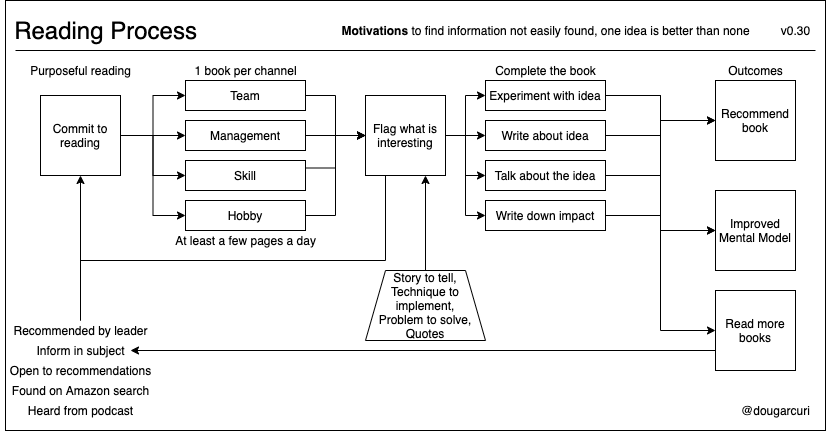

The diagram above was exported from draw.io. Its source (the exported page's mxGraphModel, read from the mxfile embedded in the PNG):
<mxGraphModel dx="1298" dy="773" grid="1" gridSize="10" guides="1" tooltips="1" connect="1" arrows="1" fold="1" page="1" pageScale="1" pageWidth="850" pageHeight="1100" math="0" shadow="0">
  <root>
    <mxCell id="0" />
    <mxCell id="1" parent="0" />
    <mxCell id="oZXL2kZeHIh9_-ydEniH-50" value="" style="rounded=0;whiteSpace=wrap;html=1;fillColor=none;" vertex="1" parent="1">
      <mxGeometry x="30" y="20" width="820" height="430" as="geometry" />
    </mxCell>
    <mxCell id="oZXL2kZeHIh9_-ydEniH-1" value="&lt;font style=&quot;font-size: 24px&quot;&gt;Reading Process&lt;/font&gt;" style="text;html=1;align=center;verticalAlign=middle;resizable=0;points=[];autosize=1;" vertex="1" parent="1">
      <mxGeometry x="30" y="40" width="200" height="20" as="geometry" />
    </mxCell>
    <mxCell id="oZXL2kZeHIh9_-ydEniH-73" style="edgeStyle=orthogonalEdgeStyle;rounded=0;orthogonalLoop=1;jettySize=auto;html=1;exitX=1;exitY=0.5;exitDx=0;exitDy=0;entryX=0;entryY=0.5;entryDx=0;entryDy=0;endArrow=classic;endFill=1;" edge="1" parent="1" source="oZXL2kZeHIh9_-ydEniH-2" target="oZXL2kZeHIh9_-ydEniH-11">
      <mxGeometry relative="1" as="geometry" />
    </mxCell>
    <mxCell id="oZXL2kZeHIh9_-ydEniH-74" style="edgeStyle=orthogonalEdgeStyle;rounded=0;orthogonalLoop=1;jettySize=auto;html=1;exitX=1;exitY=0.5;exitDx=0;exitDy=0;entryX=0;entryY=0.5;entryDx=0;entryDy=0;endArrow=classic;endFill=1;" edge="1" parent="1" source="oZXL2kZeHIh9_-ydEniH-2" target="oZXL2kZeHIh9_-ydEniH-12">
      <mxGeometry relative="1" as="geometry" />
    </mxCell>
    <mxCell id="oZXL2kZeHIh9_-ydEniH-75" style="edgeStyle=orthogonalEdgeStyle;rounded=0;orthogonalLoop=1;jettySize=auto;html=1;exitX=1;exitY=0.5;exitDx=0;exitDy=0;entryX=0;entryY=0.5;entryDx=0;entryDy=0;endArrow=classic;endFill=1;" edge="1" parent="1" source="oZXL2kZeHIh9_-ydEniH-2" target="oZXL2kZeHIh9_-ydEniH-13">
      <mxGeometry relative="1" as="geometry" />
    </mxCell>
    <mxCell id="oZXL2kZeHIh9_-ydEniH-76" style="edgeStyle=orthogonalEdgeStyle;rounded=0;orthogonalLoop=1;jettySize=auto;html=1;exitX=1;exitY=0.5;exitDx=0;exitDy=0;entryX=0;entryY=0.5;entryDx=0;entryDy=0;endArrow=classic;endFill=1;" edge="1" parent="1" source="oZXL2kZeHIh9_-ydEniH-2" target="oZXL2kZeHIh9_-ydEniH-37">
      <mxGeometry relative="1" as="geometry" />
    </mxCell>
    <mxCell id="oZXL2kZeHIh9_-ydEniH-2" value="Commit to reading" style="whiteSpace=wrap;html=1;aspect=fixed;" vertex="1" parent="1">
      <mxGeometry x="65" y="115" width="80" height="80" as="geometry" />
    </mxCell>
    <mxCell id="oZXL2kZeHIh9_-ydEniH-3" value="" style="endArrow=classic;html=1;" edge="1" parent="1" source="oZXL2kZeHIh9_-ydEniH-4">
      <mxGeometry width="50" height="50" relative="1" as="geometry">
        <mxPoint x="105" y="235" as="sourcePoint" />
        <mxPoint x="105" y="195" as="targetPoint" />
      </mxGeometry>
    </mxCell>
    <mxCell id="oZXL2kZeHIh9_-ydEniH-4" value="Recommended by leader" style="text;html=1;align=center;verticalAlign=middle;resizable=0;points=[];autosize=1;" vertex="1" parent="1">
      <mxGeometry x="30" y="340" width="150" height="20" as="geometry" />
    </mxCell>
    <mxCell id="oZXL2kZeHIh9_-ydEniH-5" value="Inform in subject" style="text;html=1;align=center;verticalAlign=middle;resizable=0;points=[];autosize=1;" vertex="1" parent="1">
      <mxGeometry x="55" y="360" width="100" height="20" as="geometry" />
    </mxCell>
    <mxCell id="oZXL2kZeHIh9_-ydEniH-7" value="&lt;b&gt;Motivations&lt;/b&gt; to find information not easily found, one idea is better than none" style="text;html=1;align=center;verticalAlign=middle;resizable=0;points=[];autosize=1;" vertex="1" parent="1">
      <mxGeometry x="360" y="40" width="420" height="20" as="geometry" />
    </mxCell>
    <mxCell id="oZXL2kZeHIh9_-ydEniH-19" style="edgeStyle=orthogonalEdgeStyle;rounded=0;orthogonalLoop=1;jettySize=auto;html=1;exitX=1;exitY=0.5;exitDx=0;exitDy=0;entryX=0;entryY=0.5;entryDx=0;entryDy=0;" edge="1" parent="1" source="oZXL2kZeHIh9_-ydEniH-11" target="oZXL2kZeHIh9_-ydEniH-18">
      <mxGeometry relative="1" as="geometry" />
    </mxCell>
    <mxCell id="oZXL2kZeHIh9_-ydEniH-11" value="Team" style="rounded=0;whiteSpace=wrap;html=1;" vertex="1" parent="1">
      <mxGeometry x="210" y="100" width="120" height="30" as="geometry" />
    </mxCell>
    <mxCell id="oZXL2kZeHIh9_-ydEniH-20" style="edgeStyle=orthogonalEdgeStyle;rounded=0;orthogonalLoop=1;jettySize=auto;html=1;exitX=1;exitY=0.5;exitDx=0;exitDy=0;" edge="1" parent="1" source="oZXL2kZeHIh9_-ydEniH-12" target="oZXL2kZeHIh9_-ydEniH-18">
      <mxGeometry relative="1" as="geometry" />
    </mxCell>
    <mxCell id="oZXL2kZeHIh9_-ydEniH-12" value="Management" style="rounded=0;whiteSpace=wrap;html=1;" vertex="1" parent="1">
      <mxGeometry x="210" y="140" width="120" height="30" as="geometry" />
    </mxCell>
    <mxCell id="oZXL2kZeHIh9_-ydEniH-21" style="edgeStyle=orthogonalEdgeStyle;rounded=0;orthogonalLoop=1;jettySize=auto;html=1;exitX=1;exitY=0.25;exitDx=0;exitDy=0;entryX=0;entryY=0.5;entryDx=0;entryDy=0;" edge="1" parent="1" source="oZXL2kZeHIh9_-ydEniH-13" target="oZXL2kZeHIh9_-ydEniH-18">
      <mxGeometry relative="1" as="geometry" />
    </mxCell>
    <mxCell id="oZXL2kZeHIh9_-ydEniH-13" value="Skill" style="rounded=0;whiteSpace=wrap;html=1;" vertex="1" parent="1">
      <mxGeometry x="210" y="180" width="120" height="30" as="geometry" />
    </mxCell>
    <mxCell id="oZXL2kZeHIh9_-ydEniH-17" value="Purposeful reading" style="text;html=1;align=center;verticalAlign=middle;resizable=0;points=[];autosize=1;" vertex="1" parent="1">
      <mxGeometry x="45" y="80" width="120" height="20" as="geometry" />
    </mxCell>
    <mxCell id="oZXL2kZeHIh9_-ydEniH-36" style="edgeStyle=orthogonalEdgeStyle;rounded=0;orthogonalLoop=1;jettySize=auto;html=1;exitX=0.25;exitY=1;exitDx=0;exitDy=0;endArrow=none;endFill=0;" edge="1" parent="1" source="oZXL2kZeHIh9_-ydEniH-18" target="oZXL2kZeHIh9_-ydEniH-4">
      <mxGeometry relative="1" as="geometry">
        <Array as="points">
          <mxPoint x="410" y="280" />
          <mxPoint x="105" y="280" />
        </Array>
      </mxGeometry>
    </mxCell>
    <mxCell id="oZXL2kZeHIh9_-ydEniH-77" style="edgeStyle=orthogonalEdgeStyle;rounded=0;orthogonalLoop=1;jettySize=auto;html=1;exitX=1;exitY=0.5;exitDx=0;exitDy=0;entryX=0;entryY=0.5;entryDx=0;entryDy=0;endArrow=classic;endFill=1;" edge="1" parent="1" source="oZXL2kZeHIh9_-ydEniH-18" target="oZXL2kZeHIh9_-ydEniH-25">
      <mxGeometry relative="1" as="geometry" />
    </mxCell>
    <mxCell id="oZXL2kZeHIh9_-ydEniH-78" style="edgeStyle=orthogonalEdgeStyle;rounded=0;orthogonalLoop=1;jettySize=auto;html=1;exitX=1;exitY=0.5;exitDx=0;exitDy=0;entryX=0;entryY=0.5;entryDx=0;entryDy=0;endArrow=classic;endFill=1;" edge="1" parent="1" source="oZXL2kZeHIh9_-ydEniH-18" target="oZXL2kZeHIh9_-ydEniH-26">
      <mxGeometry relative="1" as="geometry" />
    </mxCell>
    <mxCell id="oZXL2kZeHIh9_-ydEniH-79" style="edgeStyle=orthogonalEdgeStyle;rounded=0;orthogonalLoop=1;jettySize=auto;html=1;exitX=1;exitY=0.5;exitDx=0;exitDy=0;entryX=0;entryY=0.5;entryDx=0;entryDy=0;endArrow=classic;endFill=1;" edge="1" parent="1" source="oZXL2kZeHIh9_-ydEniH-18" target="oZXL2kZeHIh9_-ydEniH-39">
      <mxGeometry relative="1" as="geometry" />
    </mxCell>
    <mxCell id="oZXL2kZeHIh9_-ydEniH-80" style="edgeStyle=orthogonalEdgeStyle;rounded=0;orthogonalLoop=1;jettySize=auto;html=1;exitX=1;exitY=0.5;exitDx=0;exitDy=0;entryX=0;entryY=0.5;entryDx=0;entryDy=0;endArrow=classic;endFill=1;" edge="1" parent="1" source="oZXL2kZeHIh9_-ydEniH-18" target="oZXL2kZeHIh9_-ydEniH-60">
      <mxGeometry relative="1" as="geometry" />
    </mxCell>
    <mxCell id="oZXL2kZeHIh9_-ydEniH-18" value="Flag what is interesting" style="whiteSpace=wrap;html=1;aspect=fixed;" vertex="1" parent="1">
      <mxGeometry x="390" y="115" width="80" height="80" as="geometry" />
    </mxCell>
    <mxCell id="oZXL2kZeHIh9_-ydEniH-82" style="edgeStyle=orthogonalEdgeStyle;rounded=0;orthogonalLoop=1;jettySize=auto;html=1;exitX=1;exitY=0.5;exitDx=0;exitDy=0;entryX=0;entryY=0.5;entryDx=0;entryDy=0;endArrow=classic;endFill=1;" edge="1" parent="1" source="oZXL2kZeHIh9_-ydEniH-25" target="oZXL2kZeHIh9_-ydEniH-32">
      <mxGeometry relative="1" as="geometry" />
    </mxCell>
    <mxCell id="oZXL2kZeHIh9_-ydEniH-83" style="edgeStyle=orthogonalEdgeStyle;rounded=0;orthogonalLoop=1;jettySize=auto;html=1;exitX=1;exitY=0.5;exitDx=0;exitDy=0;entryX=0;entryY=0.5;entryDx=0;entryDy=0;endArrow=classic;endFill=1;" edge="1" parent="1" source="oZXL2kZeHIh9_-ydEniH-25" target="oZXL2kZeHIh9_-ydEniH-56">
      <mxGeometry relative="1" as="geometry" />
    </mxCell>
    <mxCell id="oZXL2kZeHIh9_-ydEniH-25" value="Experiment with idea" style="rounded=0;whiteSpace=wrap;html=1;" vertex="1" parent="1">
      <mxGeometry x="510" y="100" width="120" height="30" as="geometry" />
    </mxCell>
    <mxCell id="oZXL2kZeHIh9_-ydEniH-84" style="edgeStyle=orthogonalEdgeStyle;rounded=0;orthogonalLoop=1;jettySize=auto;html=1;exitX=1;exitY=0.5;exitDx=0;exitDy=0;entryX=0;entryY=0.5;entryDx=0;entryDy=0;endArrow=classic;endFill=1;" edge="1" parent="1" source="oZXL2kZeHIh9_-ydEniH-26" target="oZXL2kZeHIh9_-ydEniH-62">
      <mxGeometry relative="1" as="geometry" />
    </mxCell>
    <mxCell id="oZXL2kZeHIh9_-ydEniH-26" value="Write about idea" style="rounded=0;whiteSpace=wrap;html=1;" vertex="1" parent="1">
      <mxGeometry x="510" y="140" width="120" height="30" as="geometry" />
    </mxCell>
    <mxCell id="oZXL2kZeHIh9_-ydEniH-29" value="v0.30" style="text;html=1;align=center;verticalAlign=middle;resizable=0;points=[];autosize=1;" vertex="1" parent="1">
      <mxGeometry x="800" y="40" width="40" height="20" as="geometry" />
    </mxCell>
    <mxCell id="oZXL2kZeHIh9_-ydEniH-30" value="@dougarcuri" style="text;html=1;align=center;verticalAlign=middle;resizable=0;points=[];autosize=1;" vertex="1" parent="1">
      <mxGeometry x="760" y="420" width="80" height="20" as="geometry" />
    </mxCell>
    <mxCell id="oZXL2kZeHIh9_-ydEniH-31" value="" style="endArrow=none;html=1;" edge="1" parent="1">
      <mxGeometry width="50" height="50" relative="1" as="geometry">
        <mxPoint x="40" y="70" as="sourcePoint" />
        <mxPoint x="840" y="70" as="targetPoint" />
      </mxGeometry>
    </mxCell>
    <mxCell id="oZXL2kZeHIh9_-ydEniH-32" value="Recommend book" style="whiteSpace=wrap;html=1;aspect=fixed;" vertex="1" parent="1">
      <mxGeometry x="740" y="100" width="80" height="80" as="geometry" />
    </mxCell>
    <mxCell id="oZXL2kZeHIh9_-ydEniH-35" value="Complete the book&lt;br&gt;" style="text;html=1;align=center;verticalAlign=middle;resizable=0;points=[];autosize=1;" vertex="1" parent="1">
      <mxGeometry x="510" y="80" width="120" height="20" as="geometry" />
    </mxCell>
    <mxCell id="oZXL2kZeHIh9_-ydEniH-45" style="edgeStyle=orthogonalEdgeStyle;rounded=0;orthogonalLoop=1;jettySize=auto;html=1;exitX=1;exitY=0.5;exitDx=0;exitDy=0;entryX=0;entryY=0.5;entryDx=0;entryDy=0;endArrow=classic;endFill=1;" edge="1" parent="1" source="oZXL2kZeHIh9_-ydEniH-37" target="oZXL2kZeHIh9_-ydEniH-18">
      <mxGeometry relative="1" as="geometry" />
    </mxCell>
    <mxCell id="oZXL2kZeHIh9_-ydEniH-37" value="Hobby" style="rounded=0;whiteSpace=wrap;html=1;" vertex="1" parent="1">
      <mxGeometry x="210" y="220" width="120" height="30" as="geometry" />
    </mxCell>
    <mxCell id="oZXL2kZeHIh9_-ydEniH-85" style="edgeStyle=orthogonalEdgeStyle;rounded=0;orthogonalLoop=1;jettySize=auto;html=1;exitX=1;exitY=0.5;exitDx=0;exitDy=0;entryX=0;entryY=0.5;entryDx=0;entryDy=0;endArrow=classic;endFill=1;" edge="1" parent="1" source="oZXL2kZeHIh9_-ydEniH-39" target="oZXL2kZeHIh9_-ydEniH-32">
      <mxGeometry relative="1" as="geometry" />
    </mxCell>
    <mxCell id="oZXL2kZeHIh9_-ydEniH-39" value="Talk about the idea" style="rounded=0;whiteSpace=wrap;html=1;" vertex="1" parent="1">
      <mxGeometry x="510" y="180" width="120" height="30" as="geometry" />
    </mxCell>
    <mxCell id="oZXL2kZeHIh9_-ydEniH-46" value="1 book per channel" style="text;html=1;align=center;verticalAlign=middle;resizable=0;points=[];autosize=1;" vertex="1" parent="1">
      <mxGeometry x="210" y="80" width="120" height="20" as="geometry" />
    </mxCell>
    <mxCell id="oZXL2kZeHIh9_-ydEniH-47" value="At least a few pages a day" style="text;html=1;align=center;verticalAlign=middle;resizable=0;points=[];autosize=1;" vertex="1" parent="1">
      <mxGeometry x="190" y="250" width="160" height="20" as="geometry" />
    </mxCell>
    <mxCell id="oZXL2kZeHIh9_-ydEniH-49" value="Open to recommendations" style="text;html=1;align=center;verticalAlign=middle;resizable=0;points=[];autosize=1;" vertex="1" parent="1">
      <mxGeometry x="25" y="380" width="160" height="20" as="geometry" />
    </mxCell>
    <mxCell id="oZXL2kZeHIh9_-ydEniH-51" value="Found on Amazon search" style="text;html=1;align=center;verticalAlign=middle;resizable=0;points=[];autosize=1;" vertex="1" parent="1">
      <mxGeometry x="30" y="400" width="150" height="20" as="geometry" />
    </mxCell>
    <mxCell id="oZXL2kZeHIh9_-ydEniH-55" style="edgeStyle=orthogonalEdgeStyle;rounded=0;orthogonalLoop=1;jettySize=auto;html=1;entryX=0.75;entryY=1;entryDx=0;entryDy=0;endArrow=classic;endFill=1;exitX=0.5;exitY=0;exitDx=0;exitDy=0;" edge="1" parent="1" source="oZXL2kZeHIh9_-ydEniH-67" target="oZXL2kZeHIh9_-ydEniH-18">
      <mxGeometry relative="1" as="geometry">
        <mxPoint x="450" y="305" as="sourcePoint" />
      </mxGeometry>
    </mxCell>
    <mxCell id="oZXL2kZeHIh9_-ydEniH-56" value="Improved Mental Model" style="whiteSpace=wrap;html=1;aspect=fixed;" vertex="1" parent="1">
      <mxGeometry x="740" y="210" width="80" height="80" as="geometry" />
    </mxCell>
    <mxCell id="oZXL2kZeHIh9_-ydEniH-88" style="edgeStyle=orthogonalEdgeStyle;rounded=0;orthogonalLoop=1;jettySize=auto;html=1;exitX=1;exitY=0.5;exitDx=0;exitDy=0;entryX=0;entryY=0.5;entryDx=0;entryDy=0;endArrow=classic;endFill=1;" edge="1" parent="1" source="oZXL2kZeHIh9_-ydEniH-60" target="oZXL2kZeHIh9_-ydEniH-56">
      <mxGeometry relative="1" as="geometry" />
    </mxCell>
    <mxCell id="oZXL2kZeHIh9_-ydEniH-60" value="Write down impact" style="rounded=0;whiteSpace=wrap;html=1;" vertex="1" parent="1">
      <mxGeometry x="510" y="220" width="120" height="30" as="geometry" />
    </mxCell>
    <mxCell id="oZXL2kZeHIh9_-ydEniH-71" style="edgeStyle=orthogonalEdgeStyle;rounded=0;orthogonalLoop=1;jettySize=auto;html=1;exitX=0;exitY=0.75;exitDx=0;exitDy=0;endArrow=classic;endFill=1;" edge="1" parent="1" source="oZXL2kZeHIh9_-ydEniH-62" target="oZXL2kZeHIh9_-ydEniH-5">
      <mxGeometry relative="1" as="geometry" />
    </mxCell>
    <mxCell id="oZXL2kZeHIh9_-ydEniH-62" value="Read more books" style="whiteSpace=wrap;html=1;aspect=fixed;" vertex="1" parent="1">
      <mxGeometry x="740" y="310" width="80" height="80" as="geometry" />
    </mxCell>
    <mxCell id="oZXL2kZeHIh9_-ydEniH-66" value="Heard from podcast" style="text;html=1;align=center;verticalAlign=middle;resizable=0;points=[];autosize=1;" vertex="1" parent="1">
      <mxGeometry x="45" y="420" width="120" height="20" as="geometry" />
    </mxCell>
    <mxCell id="oZXL2kZeHIh9_-ydEniH-67" value="Story to tell,&lt;br&gt;&lt;span&gt;Technique to implement,&lt;br&gt;&lt;/span&gt;&lt;span&gt;Problem to solve,&lt;br&gt;&lt;/span&gt;&lt;span&gt;Quotes&lt;br&gt;&lt;/span&gt;" style="shape=trapezoid;perimeter=trapezoidPerimeter;whiteSpace=wrap;html=1;fixedSize=1;fillColor=none;" vertex="1" parent="1">
      <mxGeometry x="390" y="290" width="120" height="70" as="geometry" />
    </mxCell>
    <mxCell id="oZXL2kZeHIh9_-ydEniH-70" value="Outcomes" style="text;html=1;align=center;verticalAlign=middle;resizable=0;points=[];autosize=1;" vertex="1" parent="1">
      <mxGeometry x="745" y="80" width="70" height="20" as="geometry" />
    </mxCell>
  </root>
</mxGraphModel>